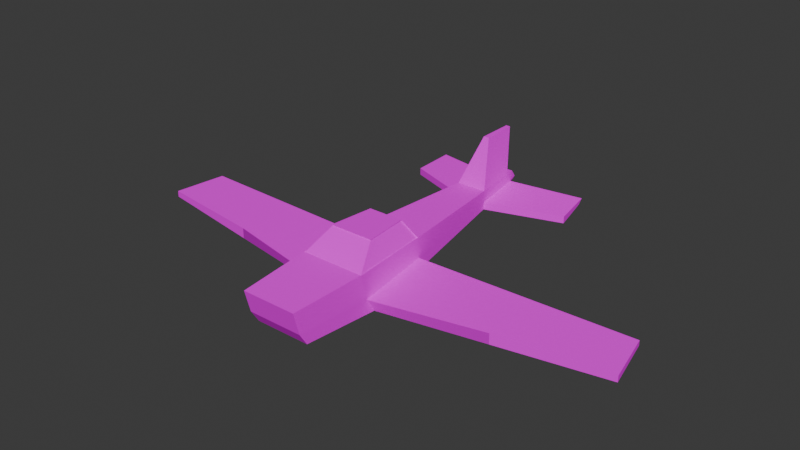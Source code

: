 # Source: avion_texturizado.blend  (saved by Blender 5.2.45; exported with 4.5.12 LTS)
import bpy
from mathutils import Matrix  # noqa: F401  (used for matrix-valued properties, if any)

bpy.ops.wm.read_factory_settings(use_empty=True)
scene = bpy.context.scene
scene.name = 'Scene'

# ---- collections
col_collection = bpy.data.collections.new('Collection'); scene.collection.children.link(col_collection)

# ---- images (referenced by path relative to the original .blend; pixels are not part of the script)
import os
ASSET_DIR = os.environ.get("B2B_ASSET_DIR", "")  # directory of the original .blend (textures are referenced by path, not embedded)
HERE = os.path.dirname(os.path.abspath(__file__))  # packed textures are extracted next to this script under _unpacked/

def load_image(name, relpath, width, height, colorspace="sRGB"):
    """Load a texture the original file referenced (path relative to the .blend, or extracted next to this script)."""
    p = next((c for c in (os.path.join(HERE, relpath), os.path.join(ASSET_DIR, relpath)) if relpath and os.path.exists(c)), "")
    if p:
        img = bpy.data.images.load(p, check_existing=True)
        img.name = name
    else:  # same state as the original file: an image datablock whose file is absent (Cycles renders it pink)
        img = bpy.data.images.new(name, width, height)
        img.source = "FILE"
        img.filepath = "//" + (relpath or name)
    img.colorspace_settings.name = colorspace
    return img
img_avion_texturas_escalado_tga = load_image('avion_texturas_escalado.tga', 'P06-320304679/P06-320304679/Textures/avion_texturas_escalado.tga', 1024, 1024, 'sRGB')

# ---- materials (node trees are filled in below, after node groups)
mat_material_001 = bpy.data.materials.new('Material.001')
mat_material_001.roughness = 1.0

# ---- material node trees
mat_material_001.use_nodes = True; mat_material_001.node_tree.nodes.clear()
_N = mat_material_001.node_tree.nodes; _L = mat_material_001.node_tree.links
n0 = _N.new('ShaderNodeBsdfPrincipled'); n0.name = 'Principled BSDF'; n0.location = (0, 300)
n0.inputs[2].default_value = 1.0
n0.inputs[10].default_value = 0.005
n0.inputs[13].default_value = 0.0
n1 = _N.new('ShaderNodeOutputMaterial'); n1.name = 'Material Output'; n1.location = (280, 300)
n2 = _N.new('ShaderNodeTexImage'); n2.name = 'Image Texture'; n2.location = (-290, 275)
n2.image = img_avion_texturas_escalado_tga
_L.new(n0.outputs[0], n1.inputs[0])
_L.new(n2.outputs[0], n0.inputs[0])
n1.is_active_output = True

# ---- world
world_world = bpy.data.worlds.new('World'); scene.world = world_world
world_world.use_nodes = True; world_world.node_tree.nodes.clear()
_N = world_world.node_tree.nodes; _L = world_world.node_tree.links
n0 = _N.new('ShaderNodeOutputWorld'); n0.name = 'World Output'; n0.location = (200, 100)
n1 = _N.new('ShaderNodeBackground'); n1.name = 'Background'; n1.location = (-200, 100)
n1.inputs[0].default_value = (0.05088, 0.05088, 0.05088, 1.0)
_L.new(n1.outputs[0], n0.inputs[0])
n0.is_active_output = True
world_world.color = (0.05088, 0.05088, 0.05088)
world_world.sun_shadow_jitter_overblur = 0.0

# ---- meshes
me_cube_013 = bpy.data.meshes.new('Cube.013')
me_cube_013.from_pydata([(0.3542, 0.504, -4.129), (0.3542, 0.07383, -4.129), (1.005, 0.4803, 3.173), (1.005, -0.777, 2.682), (-0.323, 0.504, -4.129), (-0.323, 0.07383, -4.129), (-0.974, 0.4803, 3.173), (-0.974, -0.777, 2.682), (-0.7746, -0.5368, 0.5973), (0.8058, 0.4673, 0.657), (-0.7746, 0.4673, 0.657), (0.8058, -0.5368, 0.5973), (0.3542, 0.2294, -4.324), (-0.974, -0.3223, 2.965), (1.005, -0.3223, 2.965), (-0.323, 0.2294, -4.324), (0.8058, -0.1737, 0.5973), (-0.7746, -0.1737, 0.5973), (-0.4481, 0.4855, -2.8), (0.4793, -0.1037, -2.8), (-0.4481, -0.1037, -2.8), (0.4793, 0.4855, -2.8), (0.4793, 0.1094, -2.8), (-0.4481, 0.1094, -2.8), (0.6929, 1.079, 2.417), (-0.6617, 1.079, 2.417), (0.5564, 1.07, 1.048), (-0.5252, 1.07, 1.048), (-7.515, -0.4749, 0.1861), (-7.828, -0.5753, 1.723), (7.587, -0.3853, 1.723), (7.587, -0.5753, 1.723), (7.274, -0.4749, 0.1861), (7.274, -0.3231, 0.1861), (-7.515, -0.3231, 0.1861), (-7.828, -0.3853, 1.723), (2.528, 0.1228, -4.857), (2.528, -0.03275, -4.71), (-2.497, 0.1228, -4.857), (-2.497, -0.03275, -4.71), (2.653, -0.2102, -3.711), (-2.622, 0.002821, -3.711), (-2.622, -0.2102, -3.711), (2.653, 0.00282, -3.711), (-0.07239, 1.835, -3.467), (-0.04865, 1.85, -4.567), (0.07987, 1.85, -4.567), (0.1036, 1.835, -3.467), (0.2881, 0.1504, -4.485), (-0.2569, 0.1504, -4.485), (0.2881, 0.2756, -4.642), (-0.2569, 0.2756, -4.642), (-0.2569, 0.4966, -4.485), (0.2881, 0.4966, -4.485), (4.04, -0.5058, 0.3917), (4.296, -0.6761, 2.202), (4.296, -0.3538, 2.202), (4.04, -0.2484, 0.3917), (-4.401, -0.6761, 2.202), (-4.145, -0.5058, 0.3917), (-4.145, -0.2484, 0.3917), (-4.401, -0.3538, 2.202), (-0.8302, -0.3055, 5.264), (-0.8302, 0.3805, 5.441), (0.8614, -0.3055, 5.264), (0.8614, -0.6941, 5.021), (0.8614, 0.3805, 5.441), (-0.8302, -0.6941, 5.021), (0.6026, -0.8766, 1.151), (0.7602, -0.8766, 1.151), (0.81, -1.047, 2.145), (0.6026, -1.047, 2.145), (-0.7042, -0.8766, 1.151), (-0.5466, -0.8766, 1.151), (-0.5466, -1.047, 2.145), (-0.754, -1.047, 2.145), (-0.7042, -0.4374, 0.9786), (-0.754, -0.6082, 2.46), (0.6026, -0.6082, 2.46), (0.81, -0.6082, 2.46), (0.7602, -0.4374, 0.9786), (-0.5466, -0.4374, 0.9786), (-0.5466, -0.6082, 2.46), (0.6026, -0.4374, 0.9786), (0.9926, 0.4554, 3.159), (-0.9614, 0.4554, 3.159), (0.7772, 0.4547, 0.6595), (-0.746, 0.4547, 0.6595), (0.6727, 1.057, 2.409), (-0.6414, 1.057, 2.409), (0.5278, 1.058, 1.051), (-0.4966, 1.058, 1.051)], [], [(27, 10, 87, 91), (23, 18, 4, 15), (8, 11, 3, 7), (16, 9, 2, 14), (0, 12, 50, 53), (22, 21, 9, 16), (20, 19, 11, 8), (13, 6, 10, 17), (21, 18, 10, 9), (61, 60, 34, 35), (19, 22, 16, 11), (5, 15, 51, 49), (59, 58, 29, 28), (22, 19, 40, 43), (8, 17, 23, 20), (23, 15, 38, 41), (18, 21, 47, 44), (5, 1, 19, 20), (12, 0, 21, 22), (17, 10, 18, 23), (26, 27, 25, 24), (2, 9, 86, 84), (9, 10, 27, 26), (26, 24, 88, 90), (55, 54, 32, 31), (57, 56, 30, 33), (60, 59, 28, 34), (54, 57, 33, 32), (56, 55, 31, 30), (58, 61, 35, 29), (28, 29, 35, 34), (31, 32, 33, 30), (42, 41, 38, 39), (37, 36, 43, 40), (1, 12, 36, 37), (19, 1, 37, 40), (15, 5, 39, 38), (20, 23, 41, 42), (12, 22, 43, 36), (5, 20, 42, 39), (46, 45, 44, 47), (0, 4, 45, 46), (4, 18, 44, 45), (21, 0, 46, 47), (51, 52, 53, 50), (49, 51, 50, 48), (1, 5, 49, 48), (4, 0, 53, 52), (15, 4, 52, 51), (12, 1, 48, 50), (14, 3, 55, 56), (11, 16, 57, 54), (16, 14, 56, 57), (3, 11, 54, 55), (7, 13, 61, 58), (17, 8, 59, 60), (8, 7, 58, 59), (13, 17, 60, 61), (14, 2, 66, 64), (7, 3, 65, 67), (62, 64, 66, 63), (64, 62, 67, 65), (2, 6, 63, 66), (3, 14, 64, 65), (13, 7, 67, 62), (6, 13, 62, 63), (83, 80, 79, 78), (76, 81, 82, 77), (73, 74, 82, 81), (68, 69, 80, 83), (72, 73, 81, 76), (70, 71, 78, 79), (71, 68, 83, 78), (74, 75, 77, 82), (69, 70, 79, 80), (75, 72, 76, 77), (75, 74, 73, 72), (71, 70, 69, 68), (85, 84, 88, 89), (87, 85, 89, 91), (84, 86, 90, 88), (10, 6, 85, 87), (25, 27, 91, 89), (24, 25, 89, 88), (9, 26, 90, 86), (6, 2, 84, 85)])
me_cube_013.polygons.foreach_set('use_smooth', [True] * 86)
_k = set([(0, 4), (0, 12), (0, 21), (0, 46), (0, 53), (1, 5), (1, 12), (1, 19), (1, 37), (1, 48), (2, 6), (2, 9), (2, 14), (2, 66), (2, 84), (3, 7), (3, 11), (3, 14), (3, 55), (3, 65), (4, 15), (4, 18), (4, 45), (4, 52), (5, 15), (5, 20), (5, 39), (5, 49), (6, 10), (6, 13), (6, 63), (6, 85), (7, 13), (7, 58), (7, 67), (8, 11), (8, 17), (8, 20), (8, 59), (9, 10), (9, 16), (9, 21), (9, 26), (9, 86), (10, 17), (10, 18), (10, 27), (10, 87), (11, 16), (11, 19), (11, 54), (12, 22), (12, 36), (12, 50), (13, 17), (13, 61), (13, 62), (14, 16), (14, 56), (14, 64), (15, 23), (15, 38), (15, 51), (16, 57), (17, 60), (18, 21), (18, 23), (18, 44), (19, 22), (19, 40), (20, 23), (20, 42), (21, 22), (21, 47), (22, 43), (23, 41), (24, 25), (24, 26), (24, 88), (25, 27), (25, 89), (26, 27), (26, 90), (27, 91), (28, 29), (28, 34), (28, 59), (29, 35), (29, 58), (30, 31), (30, 33), (30, 56), (31, 32), (31, 55), (32, 33), (32, 54), (33, 57), (34, 35), (34, 60), (35, 61), (36, 37), (36, 43), (37, 40), (38, 39), (38, 41), (39, 42), (40, 43), (41, 42), (44, 45), (44, 47), (45, 46), (46, 47), (48, 49), (48, 50), (49, 51), (50, 51), (50, 53), (51, 52), (52, 53), (54, 55), (55, 56), (58, 59), (58, 61), (62, 63), (62, 64), (62, 67), (63, 66), (64, 65), (64, 66), (65, 67), (68, 69), (68, 71), (68, 83), (69, 70), (69, 80), (70, 71), (70, 79), (71, 78), (72, 73), (72, 75), (72, 76), (73, 74), (73, 81), (74, 75), (74, 82), (75, 77), (76, 77), (76, 81), (77, 82), (78, 79), (78, 83), (79, 80), (80, 83), (81, 82), (84, 85), (84, 86), (84, 88), (85, 87), (85, 89), (86, 90), (87, 91), (88, 89), (88, 90), (89, 91)])
me_cube_013.attributes.new('sharp_edge', 'BOOLEAN', 'EDGE').data.foreach_set('value', [ (min(e.vertices), max(e.vertices)) in _k for e in me_cube_013.edges])
_uv = me_cube_013.uv_layers.new(name='UVMap')
_uv.uv.foreach_set('vector', [0.4126, 0.1815, 0.4126, 0.1815, 0.4126, 0.1815, 0.4126, 0.1815, 0.4126, 0.1815, 0.4126, 0.1815, 0.4126, 0.1815, 0.4126, 0.1815, 0.4126, 0.1815, 0.4126, 0.1815, 0.4126, 0.1815, 0.4126, 0.1815, 0.9229, 0.2768, 0.9155, 0.3556, 0.5788, 0.3552, 0.6085, 0.2548, 0.4126, 0.1815, 0.4126, 0.1815, 0.4126, 0.1815, 0.4126, 0.1815, 0.9708, 0.2713, 0.9763, 0.3408, 0.52, 0.3733, 0.5229, 0.2653, 0.4126, 0.1815, 0.4126, 0.1815, 0.4126, 0.1815, 0.4126, 0.1815, 0.8725, 0.255, 0.9012, 0.3586, 0.5678, 0.3558, 0.5621, 0.2701, 0.4126, 0.1815, 0.4126, 0.1815, 0.4126, 0.1815, 0.4126, 0.1815, 0.5342, 0.4831, 0.5306, 0.2661, 0.9285, 0.2969, 0.9302, 0.4811, 0.5063, 0.1643, 0.5063, 0.1643, 0.5063, 0.1643, 0.5063, 0.1643, 0.5063, 0.1643, 0.5063, 0.1643, 0.5063, 0.1643, 0.5063, 0.1643, 0.4382, 0.14, 0.4382, 0.14, 0.4382, 0.14, 0.4382, 0.14, 0.4126, 0.1815, 0.4126, 0.1815, 0.4126, 0.1815, 0.4126, 0.1815, 0.5063, 0.1643, 0.5063, 0.1643, 0.5063, 0.1643, 0.5063, 0.1643, 0.4126, 0.1815, 0.4126, 0.1815, 0.4126, 0.1815, 0.4126, 0.1815, 0.4126, 0.1815, 0.4126, 0.1815, 0.4126, 0.1815, 0.4126, 0.1815, 0.4126, 0.1815, 0.4126, 0.1815, 0.4126, 0.1815, 0.4126, 0.1815, 0.4126, 0.1815, 0.4126, 0.1815, 0.4126, 0.1815, 0.4126, 0.1815, 0.9765, 0.2615, 0.984, 0.3633, 0.5189, 0.3469, 0.5231, 0.2784, 0.4126, 0.1815, 0.4126, 0.1815, 0.4126, 0.1815, 0.4126, 0.1815, 0.4126, 0.1815, 0.4126, 0.1815, 0.4126, 0.1815, 0.4126, 0.1815, 0.4126, 0.1815, 0.4126, 0.1815, 0.4126, 0.1815, 0.4126, 0.1815, 0.4126, 0.1815, 0.4126, 0.1815, 0.4126, 0.1815, 0.4126, 0.1815, 0.4382, 0.14, 0.4382, 0.14, 0.4382, 0.14, 0.4382, 0.14, 0.9166, 0.2756, 0.917, 0.4783, 0.5544, 0.4758, 0.5547, 0.3034, 0.4382, 0.14, 0.4382, 0.14, 0.4382, 0.14, 0.4382, 0.14, 0.4382, 0.14, 0.4382, 0.14, 0.4382, 0.14, 0.4382, 0.14, 0.4382, 0.14, 0.4382, 0.14, 0.4382, 0.14, 0.4382, 0.14, 0.4382, 0.14, 0.4382, 0.14, 0.4382, 0.14, 0.4382, 0.14, 0.4382, 0.14, 0.4382, 0.14, 0.4382, 0.14, 0.4382, 0.14, 0.4382, 0.14, 0.4382, 0.14, 0.4382, 0.14, 0.4382, 0.14, 0.4126, 0.1815, 0.4126, 0.1815, 0.4126, 0.1815, 0.4126, 0.1815, 0.4126, 0.1815, 0.4126, 0.1815, 0.4126, 0.1815, 0.4126, 0.1815, 0.4126, 0.1815, 0.4126, 0.1815, 0.4126, 0.1815, 0.4126, 0.1815, 0.4126, 0.1815, 0.4126, 0.1815, 0.4126, 0.1815, 0.4126, 0.1815, 0.4126, 0.1815, 0.4126, 0.1815, 0.4126, 0.1815, 0.4126, 0.1815, 0.4126, 0.1815, 0.4126, 0.1815, 0.4126, 0.1815, 0.4126, 0.1815, 0.4126, 0.1815, 0.4126, 0.1815, 0.4126, 0.1815, 0.4126, 0.1815, 0.4126, 0.1815, 0.4126, 0.1815, 0.4126, 0.1815, 0.4126, 0.1815, 0.4126, 0.1815, 0.4126, 0.1815, 0.4126, 0.1815, 0.4126, 0.1815, 0.4126, 0.1815, 0.4126, 0.1815, 0.4126, 0.1815, 0.4126, 0.1815, 0.6445, 0.01872, 0.9593, 0.01811, 0.7952, 0.3479, 0.5157, 0.3544, 0.5293, 0.00641, 0.8585, 0.01212, 0.972, 0.3496, 0.7021, 0.3417, 0.4126, 0.1815, 0.4126, 0.1815, 0.4126, 0.1815, 0.4126, 0.1815, 0.5063, 0.1643, 0.5063, 0.1643, 0.5063, 0.1643, 0.5063, 0.1643, 0.4126, 0.1815, 0.4126, 0.1815, 0.4126, 0.1815, 0.4126, 0.1815, 0.4126, 0.1815, 0.4126, 0.1815, 0.4126, 0.1815, 0.4126, 0.1815, 0.4126, 0.1815, 0.4126, 0.1815, 0.4126, 0.1815, 0.4126, 0.1815, 0.5063, 0.1643, 0.5063, 0.1643, 0.5063, 0.1643, 0.5063, 0.1643, 0.4126, 0.1815, 0.4126, 0.1815, 0.4126, 0.1815, 0.4126, 0.1815, 0.4126, 0.1815, 0.4126, 0.1815, 0.4126, 0.1815, 0.4126, 0.1815, 0.4925, 0.2849, 0.4945, 0.4959, 0.03445, 0.4232, 0.02332, 0.2609, 0.4126, 0.1815, 0.4126, 0.1815, 0.4126, 0.1815, 0.4126, 0.1815, 0.4126, 0.1815, 0.4126, 0.1815, 0.4126, 0.1815, 0.4126, 0.1815, 0.4126, 0.1815, 0.4126, 0.1815, 0.4126, 0.1815, 0.4126, 0.1815, 0.4126, 0.1815, 0.4126, 0.1815, 0.4126, 0.1815, 0.4126, 0.1815, 0.02331, 0.4904, 0.02004, 0.2544, 0.4871, 0.2714, 0.4812, 0.4549, 0.4126, 0.1815, 0.4126, 0.1815, 0.4126, 0.1815, 0.4126, 0.1815, 0.5233, 0.6684, 0.6368, 0.6658, 0.6415, 0.8082, 0.5277, 0.8113, 0.5647, 0.7215, 0.9452, 0.7214, 0.9514, 0.9784, 0.5581, 0.9781, 0.97, 0.7335, 0.542, 0.7287, 0.5525, 0.5335, 0.9742, 0.5405, 0.9802, 0.2237, 0.8699, 0.2282, 0.8633, 0.1057, 0.9705, 0.1007, 0.8259, 0.6646, 0.7985, 0.7027, 0.6065, 0.6979, 0.6246, 0.6661, 0.5967, 0.7173, 0.5582, 0.6487, 0.8782, 0.6598, 0.8985, 0.7162, 0.4126, 0.1815, 0.4126, 0.1815, 0.4126, 0.1815, 0.4126, 0.1815, 0.5701, 0.1559, 0.5701, 0.1559, 0.5701, 0.1559, 0.5701, 0.1559, 0.5701, 0.1559, 0.5701, 0.1559, 0.5701, 0.1559, 0.5701, 0.1559, 0.5701, 0.1559, 0.5701, 0.1559, 0.5701, 0.1559, 0.5701, 0.1559, 0.5701, 0.1559, 0.5701, 0.1559, 0.5701, 0.1559, 0.5701, 0.1559, 0.5701, 0.1559, 0.5701, 0.1559, 0.5701, 0.1559, 0.5701, 0.1559, 0.5701, 0.1559, 0.5701, 0.1559, 0.5701, 0.1559, 0.5701, 0.1559, 0.5701, 0.1559, 0.5701, 0.1559, 0.5701, 0.1559, 0.5701, 0.1559, 0.5701, 0.1559, 0.5701, 0.1559, 0.5701, 0.1559, 0.5701, 0.1559, 0.5701, 0.1559, 0.5701, 0.1559, 0.5701, 0.1559, 0.5701, 0.1559, 0.5701, 0.1559, 0.5701, 0.1559, 0.5701, 0.1559, 0.5701, 0.1559, 0.5701, 0.1559, 0.5701, 0.1559, 0.5701, 0.1559, 0.5701, 0.1559, 0.5701, 0.1559, 0.5701, 0.1559, 0.5701, 0.1559, 0.5701, 0.1559, -0.001322, 0.6255, 0.5037, 0.6243, 0.3929, 0.8975, 0.1102, 0.8977, 0.1367, 0.8331, 0.368, 0.8341, 0.2986, 0.8862, 0.1782, 0.8874, 0.1254, 0.8265, 0.3513, 0.828, 0.3144, 0.8809, 0.2014, 0.8816, 0.4126, 0.1815, 0.4126, 0.1815, 0.4126, 0.1815, 0.4126, 0.1815, 0.4126, 0.1815, 0.4126, 0.1815, 0.4126, 0.1815, 0.4126, 0.1815, 0.4126, 0.1815, 0.4126, 0.1815, 0.4126, 0.1815, 0.4126, 0.1815, 0.4126, 0.1815, 0.4126, 0.1815, 0.4126, 0.1815, 0.4126, 0.1815, 0.4126, 0.1815, 0.4126, 0.1815, 0.4126, 0.1815, 0.4126, 0.1815])
me_cube_013.materials.append(mat_material_001)
me_cube_013.update()
me_cube_013.normals_split_custom_set([tuple(v) for v in zip(*[iter([-0.271, -0.4427, 0.8547, -0.271, -0.4427, 0.8547, -0.271, -0.4427, 0.8547, -0.271, -0.4427, 0.8547, -0.996, 0.02577, -0.08606, -0.996, 0.02577, -0.08606, -0.996, 0.02577, -0.08606, -0.996, 0.02577, -0.08606, -0.008018, -0.9944, -0.1056, 0.0, -0.9934, -0.1145, 0.0, -0.9934, -0.1145, -0.00438, -0.9939, -0.1101, 0.9966, 0.01499, -0.08096, 0.9966, 0.01499, -0.08096, 0.9966, 0.01499, -0.08096, 0.9966, 0.01499, -0.08096, 0.9743, 0.1303, -0.1837, 0.9743, 0.1303, -0.1837, 0.9743, 0.1303, -0.1837, 0.9743, 0.1303, -0.1837, 0.9954, 0.0001489, -0.09568, 0.9955, 0.005547, -0.09461, 0.9955, 0.005547, -0.09461, 0.9955, 0.002711, -0.09516, 1.58e-07, -0.9912, -0.1321, 1.344e-07, -0.9912, -0.1321, 0.0, -0.992, -0.1265, 0.0, -0.992, -0.1265, -0.9966, 0.01499, -0.08096, -0.9966, 0.01499, -0.08096, -0.9966, 0.01499, -0.08096, -0.9966, 0.01499, -0.08096, 0.0, 1.0, 0.005274, 0.0, 1.0, 0.005274, 0.0, 1.0, 0.005274, 0.0, 1.0, 0.005274, -0.02108, 0.9987, 0.04645, -0.02071, 0.9987, 0.04669, -0.02029, 0.9987, 0.04652, -0.02029, 0.9987, 0.04652, 0.9954, 0.0, -0.09568, 0.9954, 0.0001489, -0.09568, 0.9955, 0.002711, -0.09516, 0.9954, 0.0, -0.09568, -0.9261, -0.2948, -0.2354, -0.9261, -0.2948, -0.2354, -0.9261, -0.2948, -0.2354, -0.9261, -0.2948, -0.2354, -0.01102, -0.9965, -0.08247, -0.01102, -0.9965, -0.08247, -0.01102, -0.9965, -0.08247, -0.01102, -0.9965, -0.08247, 0.3867, 0.0, 0.9222, 0.3867, 0.0, 0.9222, 0.3867, 0.0, 0.9222, 0.3867, 0.0, 0.9222, -0.9954, 0.0, -0.09568, -0.9955, 0.002711, -0.09516, -0.9954, 0.0001488, -0.09568, -0.9954, 0.0, -0.09568, -0.07603, 0.9937, 0.0822, -0.07603, 0.9937, 0.0822, -0.07603, 0.9937, 0.0822, -0.07603, 0.9937, 0.0822, 0.0, 0.4433, 0.8964, 0.0, 0.4433, 0.8964, 0.0, 0.4433, 0.8964, 0.0, 0.4433, 0.8964, 0.0, -0.9912, -0.1323, 0.0, -0.9912, -0.1323, 1.344e-07, -0.9912, -0.1321, 1.58e-07, -0.9912, -0.1321, 0.996, 0.02577, -0.08606, 0.996, 0.02577, -0.08606, 0.996, 0.02577, -0.08606, 0.996, 0.02577, -0.08606, -0.9955, 0.002711, -0.09516, -0.9955, 0.005546, -0.09461, -0.9955, 0.005546, -0.09461, -0.9954, 0.0001488, -0.09568, 0.0, 1.0, -0.006536, 0.0, 1.0, -0.006536, 0.0, 1.0, -0.006536, 0.0, 1.0, -0.006536, -0.681, 0.7302, 0.05432, -0.681, 0.7302, 0.05432, -0.681, 0.7302, 0.05432, -0.681, 0.7302, 0.05432, 0.0, 0.5444, -0.8388, 0.0, 0.5444, -0.8388, 0.0, 0.5444, -0.8388, 0.0, 0.5444, -0.8388, 0.5852, -0.8088, -0.05794, 0.5852, -0.8088, -0.05794, 0.5852, -0.8088, -0.05794, 0.5852, -0.8088, -0.05794, 0.01147, -0.9965, -0.08254, 0.01147, -0.9965, -0.08254, 0.01147, -0.9965, -0.08254, 0.01147, -0.9965, -0.08254, 0.02128, 0.9987, 0.0466, 0.02131, 0.9987, 0.04647, 0.02113, 0.9987, 0.04638, 0.02113, 0.9987, 0.04638, 0.0609, 0.0, -0.9981, 0.0609, 0.0, -0.9981, 0.0609, 0.0, -0.9981, 0.0609, 0.0, -0.9981, -0.06345, 2.016e-06, -0.998, -0.06345, 2.011e-06, -0.998, -0.06345, 2.518e-06, -0.998, -0.06345, 2.518e-06, -0.998, 0.1441, 0.0, 0.9896, 0.1441, 0.0, 0.9896, 0.1441, 0.0, 0.9896, 0.1441, 0.0, 0.9896, -0.1385, 0.0, 0.9904, -0.1385, 0.0, 0.9904, -0.1385, 0.0, 0.9904, -0.1385, 0.0, 0.9904, -0.9799, 0.0, -0.1994, -0.9799, 0.0, -0.1994, -0.9799, 0.0, -0.1994, -0.9799, 0.0, -0.1994, 0.9799, 0.0, -0.1994, 0.9799, 0.0, -0.1994, 0.9799, 0.0, -0.1994, 0.9799, 0.0, -0.1994, -0.9913, -0.0486, -0.1224, -0.9913, -0.0486, -0.1224, -0.9913, -0.0486, -0.1224, -0.9913, -0.0486, -0.1224, 0.9913, -0.0486, -0.1224, 0.9913, -0.0486, -0.1224, 0.9913, -0.0486, -0.1224, 0.9913, -0.0486, -0.1224, -0.2044, -0.7233, -0.6596, -0.2044, -0.7233, -0.6596, -0.2044, -0.7233, -0.6596, -0.2044, -0.7233, -0.6596, -0.09633, -0.9855, -0.1399, -0.09633, -0.9855, -0.1399, -0.09633, -0.9855, -0.1399, -0.09633, -0.9855, -0.1399, 0.2044, -0.7233, -0.6596, 0.2044, -0.7233, -0.6596, 0.2044, -0.7233, -0.6596, 0.2044, -0.7233, -0.6596, -0.3867, -2.13e-06, 0.9222, -0.3867, -2.13e-06, 0.9222, -0.3867, -2.13e-06, 0.9222, -0.3867, -2.13e-06, 0.9222, 0.07603, 0.9937, 0.0822, 0.07603, 0.9937, 0.0822, 0.07603, 0.9937, 0.0822, 0.07603, 0.9937, 0.0822, 0.09633, -0.9855, -0.1399, 0.09633, -0.9855, -0.1399, 0.09633, -0.9855, -0.1399, 0.09633, -0.9855, -0.1399, 0.0, 0.9999, 0.01394, 0.0, 0.9999, 0.01394, 0.0, 0.9999, 0.01394, 0.0, 0.9999, 0.01394, 0.0, -0.3093, -0.951, 0.0, -0.3093, -0.951, 0.0, -0.3093, -0.951, 0.0, -0.3093, -0.951, -0.9756, 0.2119, -0.05681, -0.9756, 0.2119, -0.05681, -0.9756, 0.2119, -0.05681, -0.9756, 0.2119, -0.05681, 0.9756, 0.2119, -0.05681, 0.9756, 0.2119, -0.05681, 0.9756, 0.2119, -0.05681, 0.9756, 0.2119, -0.05681, 0.0, 0.5786, -0.8156, 0.0, 0.5786, -0.8156, 0.0, 0.5786, -0.8156, 0.0, 0.5786, -0.8156, 0.0, -0.7814, -0.624, 0.0, -0.7814, -0.624, 0.0, -0.7814, -0.624, 0.0, -0.7814, -0.624, 0.0, -0.9776, -0.2103, 0.0, -0.9776, -0.2103, 0.0, -0.9776, -0.2103, 0.0, -0.9776, -0.2103, 0.0, 0.9998, -0.02083, 0.0, 0.9998, -0.02083, 0.0, 0.9998, -0.02083, 0.0, 0.9998, -0.02083, -0.9743, 0.1303, -0.1837, -0.9743, 0.1303, -0.1837, -0.9743, 0.1303, -0.1837, -0.9743, 0.1303, -0.1837, 0.9261, -0.2948, -0.2354, 0.9261, -0.2948, -0.2354, 0.9261, -0.2948, -0.2354, 0.9261, -0.2948, -0.2354, 0.178, -0.3376, 0.9243, 0.178, -0.3376, 0.9243, 0.178, -0.3376, 0.9243, 0.178, -0.3376, 0.9243, -0.06345, 1.52e-06, -0.998, -0.06345, 1.52e-06, -0.998, -0.06345, 2.011e-06, -0.998, -0.06345, 2.016e-06, -0.998, 0.02485, 0.998, 0.05796, 0.02485, 0.998, 0.05796, 0.02131, 0.9987, 0.04647, 0.02128, 0.9987, 0.0466, 0.008977, -0.9943, -0.1059, 0.008977, -0.9943, -0.1059, 0.008977, -0.9943, -0.1059, 0.008977, -0.9943, -0.1059, -0.1712, -0.338, 0.9255, -0.1712, -0.338, 0.9255, -0.1712, -0.338, 0.9255, -0.1712, -0.338, 0.9255, 0.0609, 0.0, -0.9981, 0.0609, 0.0, -0.9981, 0.0609, 0.0, -0.9981, 0.0609, 0.0, -0.9981, -0.008018, -0.9944, -0.1056, -0.00438, -0.9939, -0.1101, -0.008621, -0.9943, -0.1058, -0.008621, -0.9943, -0.1058, -0.02387, 0.998, 0.05807, -0.02387, 0.998, 0.05807, -0.02071, 0.9987, 0.04669, -0.02108, 0.9987, 0.04645, 0.9979, -0.01618, 0.06257, 0.9979, -0.01618, 0.06257, 0.9979, -0.01618, 0.06257, 0.9979, -0.01618, 0.06257, 0.0, -0.9994, 0.03543, 0.0, -0.9994, 0.03543, 0.0, -0.9994, 0.03543, 0.0, -0.9994, 0.03543, 0.0, -0.2504, 0.9681, 0.0, -0.2504, 0.9681, 0.0, -0.2504, 0.9681, 0.0, -0.2504, 0.9681, 0.0, -0.5294, 0.8483, 0.0, -0.5294, 0.8483, 0.0, -0.5294, 0.8483, 0.0, -0.5294, 0.8483, 0.0, 0.999, 0.04396, 0.0, 0.999, 0.04396, 0.0, 0.999, 0.04396, 0.0, 0.999, 0.04396, 0.9973, -0.03913, 0.0627, 0.9973, -0.03913, 0.0627, 0.9973, -0.03913, 0.0627, 0.9973, -0.03913, 0.0627, -0.9973, -0.03913, 0.0627, -0.9973, -0.03913, 0.0627, -0.9973, -0.03913, 0.0627, -0.9973, -0.03913, 0.0627, -0.9979, -0.01618, 0.06257, -0.9979, -0.01618, 0.06257, -0.9979, -0.01618, 0.06257, -0.9979, -0.01618, 0.06257, 0.0, -0.9934, -0.1145, 0.0, -0.9934, -0.1145, 0.0, -0.9934, -0.1145, 0.0, -0.9934, -0.1145, 0.0, -0.9934, -0.1145, 0.0, -0.9934, -0.1145, 0.0, -0.9934, -0.1145, 0.0, -0.9934, -0.1145, -1.0, 0.0, 0.0, -1.0, 0.0, 0.0, -1.0, 0.0, 0.0, -1.0, 0.0, 0.0, 0.0, 0.3661, 0.9306, 0.0, 0.3661, 0.9306, 0.0, 0.3661, 0.9306, 0.0, 0.3661, 0.9306, 0.0, 0.3661, 0.9306, 0.0, 0.3661, 0.9306, 0.0, 0.3661, 0.9306, 0.0, 0.3661, 0.9306, 0.0, 0.5832, -0.8123, 0.0, 0.5832, -0.8123, 0.0, 0.5832, -0.8123, 0.0, 0.5832, -0.8123, 1.0, 1.072e-07, 0.0, 1.0, 1.072e-07, 0.0, 1.0, 1.072e-07, 0.0, 1.0, 1.072e-07, 0.0, 0.0, 0.5832, -0.8123, 0.0, 0.5832, -0.8123, 0.0, 0.5832, -0.8123, 0.0, 0.5832, -0.8123, -0.9992, -0.006381, 0.03931, -0.9992, -0.006381, 0.03931, -0.9992, -0.006381, 0.03931, -0.9992, -0.006381, 0.03931, 0.9992, -0.006381, 0.03931, 0.9992, -0.006381, 0.03931, 0.9992, -0.006381, 0.03931, 0.9992, -0.006381, 0.03931, 0.0, 0.9855, 0.1694, 0.0, 0.9855, 0.1694, 0.0, 0.9855, 0.1694, 0.0, 0.9855, 0.1694, 0.0, 0.9855, 0.1694, 0.0, 0.9855, 0.1694, 0.0, 0.9855, 0.1694, 0.0, 0.9855, 0.1694, 0.0, 0.7802, 0.6256, 0.0, 0.7802, 0.6256, 0.0, 0.7802, 0.6256, 0.0, 0.7802, 0.6256, -0.9104, 0.405, -0.08504, -0.9104, 0.405, -0.08504, -0.9104, 0.405, -0.08504, -0.9104, 0.405, -0.08504, 0.9104, 0.405, -0.08504, 0.9104, 0.405, -0.08504, 0.9104, 0.405, -0.08504, 0.9104, 0.405, -0.08504, 0.681, 0.7302, 0.05432, 0.681, 0.7302, 0.05432, 0.681, 0.7302, 0.05432, 0.681, 0.7302, 0.05432, -0.5852, -0.8088, -0.05795, -0.5852, -0.8088, -0.05795, -0.5852, -0.8088, -0.05795, -0.5852, -0.8088, -0.05795, 0.0, -0.3674, 0.9301, 0.0, -0.3674, 0.9301, 0.0, -0.3674, 0.9301, 0.0, -0.3674, 0.9301, 0.271, -0.4427, 0.8547, 0.271, -0.4427, 0.8547, 0.271, -0.4427, 0.8547, 0.271, -0.4427, 0.8547, 0.0, 0.4963, -0.8681, 0.0, 0.4963, -0.8681, 0.0, 0.4963, -0.8681, 0.0, 0.4963, -0.8681])] * 3)])

# ---- objects
ob_cube_013 = bpy.data.objects.new('Cube.013', me_cube_013)

# ---- transforms, parenting, visibility, modifiers, constraints
ob_cube_013.location = (0.0, 0.0, 0.0)
ob_cube_013.rotation_euler = (1.571, -0.0, 0.0)

# ---- collection membership
col_collection.objects.link(ob_cube_013)

# ---- scene / render settings (as saved in the file)
scene.frame_start = 1; scene.frame_end = 250; scene.frame_set(1)
scene.render.engine = 'BLENDER_EEVEE_NEXT'
scene.render.bake_bias = 0.0
scene.render.bake_samples = 0
scene.render.compositor_device = 'GPU'
scene.eevee.use_volume_custom_range = False
scene.eevee.fast_gi_thickness_near = 0.1
scene.eevee.fast_gi_thickness_far = 0.0
scene.eevee.ray_tracing_options.screen_trace_thickness = 0.1
bpy.context.view_layer.update()

# ---- added for rendering (the .blend has no active camera and no usable light): camera, sun
cam_auto = bpy.data.cameras.new('AutoCamera')
cam_auto.lens = 50.0
cam_auto.sensor_width = 36.0
cam_auto.clip_end = 1000.0
ob_auto_camera = bpy.data.objects.new('AutoCamera', cam_auto)
scene.collection.objects.link(ob_auto_camera)
ob_auto_camera.location = (17.2394, -21.1242, 14.2895)
ob_auto_camera.rotation_euler = (1.09748, -7.21219e-08, 0.694738)
scene.camera = ob_auto_camera
light_auto_sun = bpy.data.lights.new('AutoSun', 'SUN')
light_auto_sun.energy = 3.0
light_auto_sun.angle = 0.0523599
ob_auto_sun = bpy.data.objects.new('AutoSun', light_auto_sun)
scene.collection.objects.link(ob_auto_sun)
ob_auto_sun.rotation_euler = (0.872665, 0.174533, 0.523599)
bpy.context.view_layer.update()
